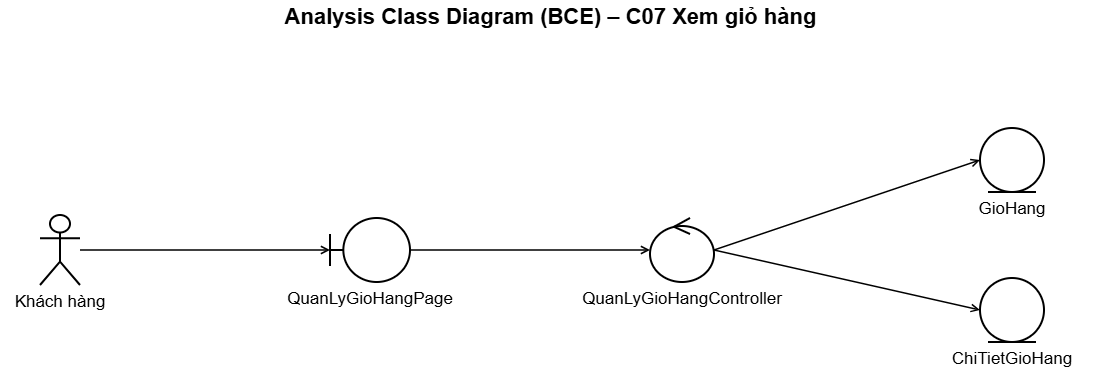

The diagram above was exported from draw.io. Its source (the exported page's mxGraphModel, read from the mxfile embedded in the PNG):
<mxGraphModel dx="1645" dy="1128" grid="0" gridSize="10" guides="1" tooltips="1" connect="1" arrows="1" fold="1" page="1" pageScale="1" pageWidth="1140" pageHeight="382" math="0" shadow="0">
  <root>
    <mxCell id="0" />
    <mxCell id="1" parent="0" />
    <mxCell id="c3" parent="1" style="text;html=1;align=center;verticalAlign=middle;fontSize=22;fontStyle=1;fontFamily=Helvetica" value="Analysis Class Diagram (BCE) – C07 Xem giỏ hàng" vertex="1">
      <mxGeometry height="34" width="1100" as="geometry" />
    </mxCell>
    <mxCell id="c4" parent="1" style="shape=umlActor;verticalLabelPosition=bottom;verticalAlign=top;html=1;outlineConnect=0;whiteSpace=wrap;strokeWidth=2;fontSize=17;fontFamily=Helvetica;labelWidth=260;labelPosition=center;align=center;" value="Khách hàng" vertex="1">
      <mxGeometry height="70" width="40" x="40" y="215" as="geometry" />
    </mxCell>
    <mxCell id="c5" parent="1" style="shape=umlBoundary;verticalLabelPosition=bottom;verticalAlign=top;html=1;outlineConnect=0;whiteSpace=wrap;strokeWidth=2;fontSize=17;fontFamily=Helvetica;labelWidth=260;labelPosition=center;align=center;" value="QuanLyGioHangPage" vertex="1">
      <mxGeometry height="64" width="80" x="330" y="218" as="geometry" />
    </mxCell>
    <mxCell id="c6" parent="1" style="shape=umlControl;verticalLabelPosition=bottom;verticalAlign=top;html=1;outlineConnect=0;whiteSpace=wrap;strokeWidth=2;fontSize=17;fontFamily=Helvetica;labelWidth=260;labelPosition=center;align=center;" value="QuanLyGioHangController" vertex="1">
      <mxGeometry height="64" width="64" x="650" y="218" as="geometry" />
    </mxCell>
    <mxCell id="c7" edge="1" parent="1" source="c4" style="html=1;endArrow=open;endFill=0;strokeWidth=1.5;exitX=1;exitY=0.5;entryX=0;entryY=0.5" target="c5" value="">
      <mxGeometry relative="1" as="geometry" />
    </mxCell>
    <mxCell id="c8" edge="1" parent="1" source="c5" style="html=1;endArrow=open;endFill=0;strokeWidth=1.5;exitX=1;exitY=0.5;entryX=0;entryY=0.5" target="c6" value="">
      <mxGeometry relative="1" as="geometry" />
    </mxCell>
    <mxCell id="c9" parent="1" style="shape=umlEntity;verticalLabelPosition=bottom;verticalAlign=top;html=1;outlineConnect=0;whiteSpace=wrap;strokeWidth=2;fontSize=17;fontFamily=Helvetica;labelWidth=260;labelPosition=center;align=center;" value="GioHang" vertex="1">
      <mxGeometry height="64" width="64" x="980" y="128" as="geometry" />
    </mxCell>
    <mxCell id="c10" edge="1" parent="1" source="c6" style="html=1;endArrow=open;endFill=0;strokeWidth=1.5;exitX=1;exitY=0.5;entryX=0;entryY=0.5" target="c9" value="">
      <mxGeometry relative="1" as="geometry" />
    </mxCell>
    <mxCell id="c11" parent="1" style="shape=umlEntity;verticalLabelPosition=bottom;verticalAlign=top;html=1;outlineConnect=0;whiteSpace=wrap;strokeWidth=2;fontSize=17;fontFamily=Helvetica;labelWidth=260;labelPosition=center;align=center;" value="ChiTietGioHang" vertex="1">
      <mxGeometry height="64" width="64" x="980" y="278" as="geometry" />
    </mxCell>
    <mxCell id="c12" edge="1" parent="1" source="c6" style="html=1;endArrow=open;endFill=0;strokeWidth=1.5;exitX=1;exitY=0.5;entryX=0;entryY=0.5" target="c11" value="">
      <mxGeometry relative="1" as="geometry" />
    </mxCell>
  </root>
</mxGraphModel>